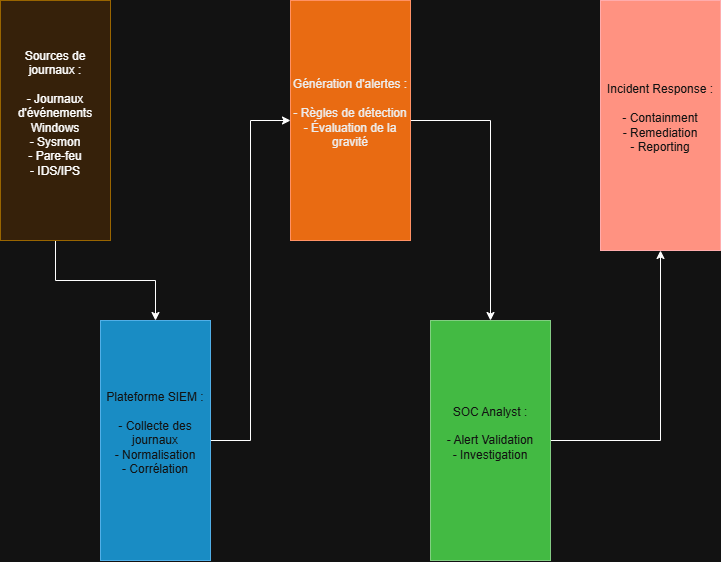

The diagram above was exported from draw.io. Its source (the exported page's mxGraphModel, read from the mxfile embedded in the PNG):
<mxGraphModel dx="1453" dy="788" grid="1" gridSize="10" guides="1" tooltips="1" connect="1" arrows="1" fold="1" page="1" pageScale="1" pageWidth="827" pageHeight="1169" math="0" shadow="0">
  <root>
    <mxCell id="0" />
    <mxCell id="1" parent="0" />
    <mxCell id="bqtnQ6p0I-p77oFNw9DK-6" edge="1" parent="1" source="bqtnQ6p0I-p77oFNw9DK-1" style="edgeStyle=orthogonalEdgeStyle;rounded=0;orthogonalLoop=1;jettySize=auto;html=1;" target="bqtnQ6p0I-p77oFNw9DK-2">
      <mxGeometry relative="1" as="geometry" />
    </mxCell>
    <mxCell id="bqtnQ6p0I-p77oFNw9DK-1" parent="1" style="rounded=0;whiteSpace=wrap;html=1;fillColor=#ffe6cc;strokeColor=#d79b00;" value="&lt;div&gt;&lt;font dir=&quot;auto&quot; style=&quot;vertical-align: inherit;&quot;&gt;&lt;font dir=&quot;auto&quot; style=&quot;vertical-align: inherit;&quot;&gt;&lt;font dir=&quot;auto&quot; style=&quot;vertical-align: inherit;&quot;&gt;&lt;font dir=&quot;auto&quot; style=&quot;vertical-align: inherit;&quot;&gt;&lt;font dir=&quot;auto&quot; style=&quot;vertical-align: inherit;&quot;&gt;&lt;font dir=&quot;auto&quot; style=&quot;vertical-align: inherit;&quot;&gt;Sources de journaux :&lt;/font&gt;&lt;/font&gt;&lt;/font&gt;&lt;/font&gt;&lt;/font&gt;&lt;/font&gt;&lt;/div&gt;&lt;div&gt;&lt;font dir=&quot;auto&quot; style=&quot;vertical-align: inherit;&quot;&gt;&lt;font dir=&quot;auto&quot; style=&quot;vertical-align: inherit;&quot;&gt;&lt;font dir=&quot;auto&quot; style=&quot;vertical-align: inherit;&quot;&gt;&lt;font dir=&quot;auto&quot; style=&quot;vertical-align: inherit;&quot;&gt;&lt;br&gt;&lt;/font&gt;&lt;/font&gt;&lt;/font&gt;&lt;/font&gt;&lt;/div&gt;&lt;div&gt;&lt;font dir=&quot;auto&quot; style=&quot;vertical-align: inherit;&quot;&gt;&lt;font dir=&quot;auto&quot; style=&quot;vertical-align: inherit;&quot;&gt;&lt;font dir=&quot;auto&quot; style=&quot;vertical-align: inherit;&quot;&gt;&lt;font dir=&quot;auto&quot; style=&quot;vertical-align: inherit;&quot;&gt;&lt;font dir=&quot;auto&quot; style=&quot;vertical-align: inherit;&quot;&gt;&lt;font dir=&quot;auto&quot; style=&quot;vertical-align: inherit;&quot;&gt;- Journaux d'événements Windows&lt;/font&gt;&lt;/font&gt;&lt;/font&gt;&lt;/font&gt;&lt;/font&gt;&lt;/font&gt;&lt;/div&gt;&lt;div&gt;&lt;font dir=&quot;auto&quot; style=&quot;vertical-align: inherit;&quot;&gt;&lt;font dir=&quot;auto&quot; style=&quot;vertical-align: inherit;&quot;&gt;&lt;font dir=&quot;auto&quot; style=&quot;vertical-align: inherit;&quot;&gt;&lt;font dir=&quot;auto&quot; style=&quot;vertical-align: inherit;&quot;&gt;&lt;font dir=&quot;auto&quot; style=&quot;vertical-align: inherit;&quot;&gt;&lt;font dir=&quot;auto&quot; style=&quot;vertical-align: inherit;&quot;&gt;- Sysmon&lt;/font&gt;&lt;/font&gt;&lt;/font&gt;&lt;/font&gt;&lt;/font&gt;&lt;/font&gt;&lt;/div&gt;&lt;div&gt;&lt;font dir=&quot;auto&quot; style=&quot;vertical-align: inherit;&quot;&gt;&lt;font dir=&quot;auto&quot; style=&quot;vertical-align: inherit;&quot;&gt;&lt;font dir=&quot;auto&quot; style=&quot;vertical-align: inherit;&quot;&gt;&lt;font dir=&quot;auto&quot; style=&quot;vertical-align: inherit;&quot;&gt;&lt;font dir=&quot;auto&quot; style=&quot;vertical-align: inherit;&quot;&gt;&lt;font dir=&quot;auto&quot; style=&quot;vertical-align: inherit;&quot;&gt;- Pare-feu&lt;/font&gt;&lt;/font&gt;&lt;/font&gt;&lt;/font&gt;&lt;/font&gt;&lt;/font&gt;&lt;/div&gt;&lt;div&gt;&lt;font dir=&quot;auto&quot; style=&quot;vertical-align: inherit;&quot;&gt;&lt;font dir=&quot;auto&quot; style=&quot;vertical-align: inherit;&quot;&gt;&lt;font dir=&quot;auto&quot; style=&quot;vertical-align: inherit;&quot;&gt;&lt;font dir=&quot;auto&quot; style=&quot;vertical-align: inherit;&quot;&gt;&lt;font dir=&quot;auto&quot; style=&quot;vertical-align: inherit;&quot;&gt;&lt;font dir=&quot;auto&quot; style=&quot;vertical-align: inherit;&quot;&gt;- IDS/IPS&lt;/font&gt;&lt;/font&gt;&lt;/font&gt;&lt;/font&gt;&lt;/font&gt;&lt;/font&gt;&lt;/div&gt;&lt;div&gt;&lt;br&gt;&lt;/div&gt;" vertex="1">
      <mxGeometry height="240" width="110" x="170" y="200" as="geometry" />
    </mxCell>
    <mxCell id="bqtnQ6p0I-p77oFNw9DK-7" edge="1" parent="1" source="bqtnQ6p0I-p77oFNw9DK-2" style="edgeStyle=orthogonalEdgeStyle;rounded=0;orthogonalLoop=1;jettySize=auto;html=1;entryX=0;entryY=0.5;entryDx=0;entryDy=0;" target="bqtnQ6p0I-p77oFNw9DK-3">
      <mxGeometry relative="1" as="geometry" />
    </mxCell>
    <mxCell id="bqtnQ6p0I-p77oFNw9DK-2" parent="1" style="rounded=0;whiteSpace=wrap;html=1;fillColor=#1ba1e2;fontColor=#ffffff;strokeColor=#006EAF;" value="&lt;div&gt;&lt;font dir=&quot;auto&quot; style=&quot;vertical-align: inherit;&quot;&gt;&lt;font dir=&quot;auto&quot; style=&quot;vertical-align: inherit;&quot;&gt;&lt;font dir=&quot;auto&quot; style=&quot;vertical-align: inherit;&quot;&gt;&lt;font dir=&quot;auto&quot; style=&quot;vertical-align: inherit;&quot;&gt;Plateforme SIEM :&lt;/font&gt;&lt;/font&gt;&lt;/font&gt;&lt;/font&gt;&lt;/div&gt;&lt;div&gt;&lt;font dir=&quot;auto&quot; style=&quot;vertical-align: inherit;&quot;&gt;&lt;font dir=&quot;auto&quot; style=&quot;vertical-align: inherit;&quot;&gt;&lt;font dir=&quot;auto&quot; style=&quot;vertical-align: inherit;&quot;&gt;&lt;font dir=&quot;auto&quot; style=&quot;vertical-align: inherit;&quot;&gt;&lt;br&gt;&lt;/font&gt;&lt;/font&gt;&lt;/font&gt;&lt;/font&gt;&lt;/div&gt;&lt;div&gt;&lt;font dir=&quot;auto&quot; style=&quot;vertical-align: inherit;&quot;&gt;&lt;font dir=&quot;auto&quot; style=&quot;vertical-align: inherit;&quot;&gt;&lt;font dir=&quot;auto&quot; style=&quot;vertical-align: inherit;&quot;&gt;&lt;font dir=&quot;auto&quot; style=&quot;vertical-align: inherit;&quot;&gt;- Collecte des journaux&lt;/font&gt;&lt;/font&gt;&lt;/font&gt;&lt;/font&gt;&lt;/div&gt;&lt;div&gt;&lt;font dir=&quot;auto&quot; style=&quot;vertical-align: inherit;&quot;&gt;&lt;font dir=&quot;auto&quot; style=&quot;vertical-align: inherit;&quot;&gt;&lt;font dir=&quot;auto&quot; style=&quot;vertical-align: inherit;&quot;&gt;&lt;font dir=&quot;auto&quot; style=&quot;vertical-align: inherit;&quot;&gt;- Normalisation&lt;/font&gt;&lt;/font&gt;&lt;/font&gt;&lt;/font&gt;&lt;/div&gt;&lt;div&gt;&lt;font dir=&quot;auto&quot; style=&quot;vertical-align: inherit;&quot;&gt;&lt;font dir=&quot;auto&quot; style=&quot;vertical-align: inherit;&quot;&gt;&lt;font dir=&quot;auto&quot; style=&quot;vertical-align: inherit;&quot;&gt;&lt;font dir=&quot;auto&quot; style=&quot;vertical-align: inherit;&quot;&gt;- Corrélation&lt;/font&gt;&lt;/font&gt;&lt;/font&gt;&lt;/font&gt;&lt;/div&gt;&lt;div&gt;&lt;br&gt;&lt;/div&gt;" vertex="1">
      <mxGeometry height="240" width="110" x="270" y="520" as="geometry" />
    </mxCell>
    <mxCell id="1LamZMj6JbxtwS18Exls-4" edge="1" parent="1" source="bqtnQ6p0I-p77oFNw9DK-3" style="edgeStyle=orthogonalEdgeStyle;rounded=0;orthogonalLoop=1;jettySize=auto;html=1;" target="bqtnQ6p0I-p77oFNw9DK-4" value="">
      <mxGeometry relative="1" as="geometry" />
    </mxCell>
    <mxCell id="bqtnQ6p0I-p77oFNw9DK-3" parent="1" style="rounded=0;whiteSpace=wrap;html=1;fillColor=#fa6800;fontColor=#000000;strokeColor=#C73500;" value="&lt;div&gt;&lt;font dir=&quot;auto&quot; style=&quot;vertical-align: inherit;&quot;&gt;&lt;font dir=&quot;auto&quot; style=&quot;vertical-align: inherit;&quot;&gt;Génération d'alertes :&lt;/font&gt;&lt;/font&gt;&lt;/div&gt;&lt;div&gt;&lt;font dir=&quot;auto&quot; style=&quot;vertical-align: inherit;&quot;&gt;&lt;font dir=&quot;auto&quot; style=&quot;vertical-align: inherit;&quot;&gt;&lt;br&gt;&lt;/font&gt;&lt;/font&gt;&lt;/div&gt;&lt;div&gt;&lt;font dir=&quot;auto&quot; style=&quot;vertical-align: inherit;&quot;&gt;&lt;font dir=&quot;auto&quot; style=&quot;vertical-align: inherit;&quot;&gt;- Règles de détection&lt;/font&gt;&lt;/font&gt;&lt;/div&gt;&lt;div&gt;&lt;font dir=&quot;auto&quot; style=&quot;vertical-align: inherit;&quot;&gt;&lt;font dir=&quot;auto&quot; style=&quot;vertical-align: inherit;&quot;&gt;- Évaluation de la gravité&lt;/font&gt;&lt;/font&gt;&lt;/div&gt;&lt;div&gt;&lt;br&gt;&lt;/div&gt;" vertex="1">
      <mxGeometry height="240" width="120" x="460" y="200" as="geometry" />
    </mxCell>
    <mxCell id="1LamZMj6JbxtwS18Exls-5" edge="1" parent="1" source="bqtnQ6p0I-p77oFNw9DK-4" style="edgeStyle=orthogonalEdgeStyle;rounded=0;orthogonalLoop=1;jettySize=auto;html=1;" target="bqtnQ6p0I-p77oFNw9DK-5" value="">
      <mxGeometry relative="1" as="geometry" />
    </mxCell>
    <mxCell id="bqtnQ6p0I-p77oFNw9DK-4" parent="1" style="rounded=0;whiteSpace=wrap;html=1;fillColor=#008a00;strokeColor=#005700;fontColor=#ffffff;" value="&lt;div&gt;SOC Analyst :&lt;/div&gt;&lt;div&gt;&lt;br&gt;&lt;/div&gt;&lt;div&gt;- Alert Validation&lt;/div&gt;&lt;div&gt;- Investigation&lt;/div&gt;&lt;div&gt;&lt;br&gt;&lt;/div&gt;" vertex="1">
      <mxGeometry height="240" width="120" x="600" y="520" as="geometry" />
    </mxCell>
    <mxCell id="bqtnQ6p0I-p77oFNw9DK-5" parent="1" style="rounded=0;whiteSpace=wrap;html=1;fillColor=#e51400;fontColor=#ffffff;strokeColor=#B20000;" value="&lt;div&gt;Incident Response :&lt;/div&gt;&lt;div&gt;&lt;br&gt;&lt;/div&gt;&lt;div&gt;- Containment&lt;/div&gt;&lt;div&gt;- Remediation&lt;/div&gt;&lt;div&gt;- Reporting&lt;/div&gt;&lt;div&gt;&lt;br&gt;&lt;/div&gt;" vertex="1">
      <mxGeometry height="250" width="120" x="770" y="200" as="geometry" />
    </mxCell>
  </root>
</mxGraphModel>